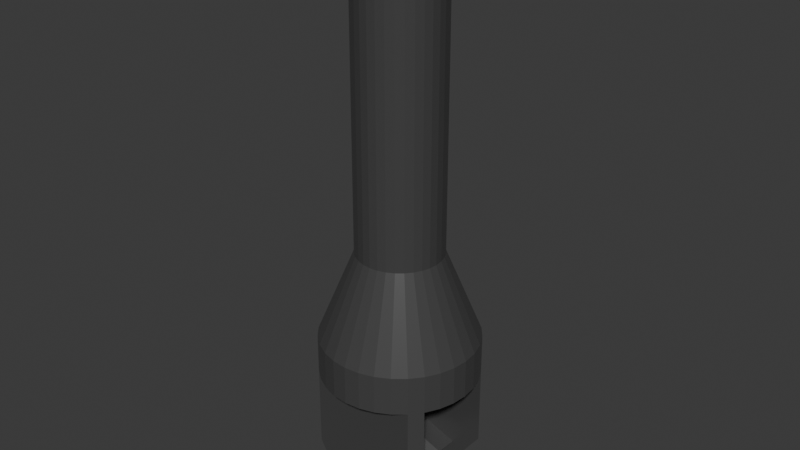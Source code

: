 # Source: light_rig.blend  (saved by Blender 4.3.34; exported with 4.5.12 LTS)
import bpy
from mathutils import Matrix  # noqa: F401  (used for matrix-valued properties, if any)

bpy.ops.wm.read_factory_settings(use_empty=True)
scene = bpy.context.scene
scene.name = 'Scene'

# ---- materials (node trees are filled in below, after node groups)
mat_material_001 = bpy.data.materials.new('Material.001')

# ---- material node trees
mat_material_001.use_nodes = True; mat_material_001.node_tree.nodes.clear()
_N = mat_material_001.node_tree.nodes; _L = mat_material_001.node_tree.links
n0 = _N.new('ShaderNodeBsdfPrincipled'); n0.name = 'Principled BSDF'; n0.location = (10, 300)
n0.inputs[0].default_value = (0.132, 0.132, 0.132, 1.0)
n0.inputs[1].default_value = 0.5591
n0.inputs[2].default_value = 0.2638
n1 = _N.new('ShaderNodeOutputMaterial'); n1.name = 'Material Output'; n1.location = (300, 300)
_L.new(n0.outputs[0], n1.inputs[0])
n1.is_active_output = True

# ---- world
world_world = bpy.data.worlds.new('World'); scene.world = world_world
world_world.use_nodes = True; world_world.node_tree.nodes.clear()
_N = world_world.node_tree.nodes; _L = world_world.node_tree.links
n0 = _N.new('ShaderNodeOutputWorld'); n0.name = 'World Output'; n0.location = (300, 300)
n1 = _N.new('ShaderNodeBackground'); n1.name = 'Background'; n1.location = (10, 300)
n1.inputs[0].default_value = (0.05088, 0.05088, 0.05088, 1.0)
_L.new(n1.outputs[0], n0.inputs[0])
n0.is_active_output = True
world_world.color = (0.05088, 0.05088, 0.05088)
world_world.sun_shadow_jitter_overblur = 0.0

# ---- meshes
me_cylinder = bpy.data.meshes.new('Cylinder')
me_cylinder.from_pydata([(4.418e-09, 0.6082, -1.135), (7.576e-09, 0.3282, 2.3), (0.1187, 0.5965, -1.135), (0.06403, 0.3219, 2.3), (0.2328, 0.5619, -1.135), (0.1256, 0.3032, 2.3), (0.3379, 0.5057, -1.135), (0.1823, 0.2729, 2.3), (0.4301, 0.4301, -1.135), (0.2321, 0.2321, 2.3), (0.5057, 0.3379, -1.135), (0.2729, 0.1823, 2.3), (0.5619, 0.2328, -1.135), (0.3032, 0.1256, 2.3), (0.5965, 0.1187, -1.135), (0.3219, 0.06403, 2.3), (0.6082, -3.927e-09, -1.135), (0.3282, -9.26e-09, 2.3), (0.5965, -0.1187, -1.135), (0.3219, -0.06403, 2.3), (0.5619, -0.2328, -1.135), (0.3032, -0.1256, 2.3), (0.5057, -0.3379, -1.135), (0.2729, -0.1823, 2.3), (0.4301, -0.4301, -1.135), (0.2321, -0.2321, 2.3), (0.3379, -0.5057, -1.135), (0.1823, -0.2729, 2.3), (0.2328, -0.5619, -1.135), (0.1256, -0.3032, 2.3), (0.1187, -0.5965, -1.135), (0.06403, -0.3219, 2.3), (4.418e-09, -0.6082, -1.135), (7.576e-09, -0.3282, 2.3), (-0.1187, -0.5965, -1.135), (-0.06403, -0.3219, 2.3), (-0.2328, -0.5619, -1.135), (-0.1256, -0.3032, 2.3), (-0.3379, -0.5057, -1.135), (-0.1823, -0.2729, 2.3), (-0.4301, -0.4301, -1.135), (-0.2321, -0.2321, 2.3), (-0.5057, -0.3379, -1.135), (-0.2729, -0.1823, 2.3), (-0.5619, -0.2328, -1.135), (-0.3032, -0.1256, 2.3), (-0.5965, -0.1187, -1.135), (-0.3219, -0.06403, 2.3), (-0.6082, -3.927e-09, -1.135), (-0.3282, -9.26e-09, 2.3), (-0.5965, 0.1187, -1.135), (-0.3219, 0.06403, 2.3), (-0.5619, 0.2328, -1.135), (-0.3032, 0.1256, 2.3), (-0.5057, 0.3379, -1.135), (-0.2729, 0.1823, 2.3), (-0.4301, 0.4301, -1.135), (-0.2321, 0.2321, 2.3), (-0.3379, 0.5057, -1.135), (-0.1823, 0.2729, 2.3), (-0.2328, 0.5619, -1.135), (-0.1256, 0.3032, 2.3), (-0.1187, 0.5965, -1.135), (-0.06403, 0.3219, 2.3), (7.576e-09, 0.3282, -0.1516), (0.06403, 0.3219, -0.1516), (0.1256, 0.3032, -0.1516), (0.1823, 0.2729, -0.1516), (0.2321, 0.2321, -0.1516), (0.2729, 0.1823, -0.1516), (0.3032, 0.1256, -0.1516), (0.3219, 0.06403, -0.1516), (0.3282, -9.26e-09, -0.1516), (0.3219, -0.06403, -0.1516), (0.3032, -0.1256, -0.1516), (0.2729, -0.1823, -0.1516), (0.2321, -0.2321, -0.1516), (0.1823, -0.2729, -0.1516), (0.1256, -0.3032, -0.1516), (0.06403, -0.3219, -0.1516), (7.576e-09, -0.3282, -0.1516), (-0.06403, -0.3219, -0.1516), (-0.1256, -0.3032, -0.1516), (-0.1823, -0.2729, -0.1516), (-0.2321, -0.2321, -0.1516), (-0.2729, -0.1823, -0.1516), (-0.3032, -0.1256, -0.1516), (-0.3219, -0.06403, -0.1516), (-0.3282, -9.26e-09, -0.1516), (-0.3219, 0.06403, -0.1516), (-0.3032, 0.1256, -0.1516), (-0.2729, 0.1823, -0.1516), (-0.2321, 0.2321, -0.1516), (-0.1823, 0.2729, -0.1516), (-0.1256, 0.3032, -0.1516), (-0.06403, 0.3219, -0.1516), (0.1187, 0.5965, -0.8312), (0.2328, 0.5619, -0.8312), (0.3379, 0.5057, -0.8312), (0.4301, 0.4301, -0.8312), (0.5057, 0.3379, -0.8312), (0.5619, 0.2328, -0.8312), (0.5965, 0.1187, -0.8312), (0.6082, -3.927e-09, -0.8312), (0.5965, -0.1187, -0.8312), (0.5619, -0.2328, -0.8312), (0.5057, -0.3379, -0.8312), (0.4301, -0.4301, -0.8312), (0.3379, -0.5057, -0.8312), (0.2328, -0.5619, -0.8312), (0.1187, -0.5965, -0.8312), (4.418e-09, -0.6082, -0.8312), (-0.1187, -0.5965, -0.8312), (-0.2328, -0.5619, -0.8312), (-0.3379, -0.5057, -0.8312), (-0.4301, -0.4301, -0.8312), (-0.5057, -0.3379, -0.8312), (-0.5619, -0.2328, -0.8312), (-0.5965, -0.1187, -0.8312), (-0.6082, -3.927e-09, -0.8312), (-0.5965, 0.1187, -0.8312), (-0.5619, 0.2328, -0.8312), (-0.5057, 0.3379, -0.8312), (-0.4301, 0.4301, -0.8312), (-0.3379, 0.5057, -0.8312), (-0.2328, 0.5619, -0.8312), (-0.1187, 0.5965, -0.8312), (4.418e-09, 0.6082, -0.8312), (0.4301, 0.4301, -1.78), (0.5057, 0.3379, -1.766), (0.5057, -0.3379, -1.766), (0.4301, -0.4301, -1.78), (-0.4301, -0.4301, -1.78), (-0.5057, -0.3379, -1.766), (-0.5057, 0.3379, -1.766), (-0.4301, 0.4301, -1.78), (0.0, 0.4301, -1.135), (0.0, 0.3379, -1.135), (0.0, -0.3379, -1.135), (0.0, -0.4301, -1.135), (0.3989, 0.4301, -1.834), (-0.3989, 0.4301, -1.834), (0.0, 0.4301, -1.709), (0.3001, 0.4301, -1.989), (0.1863, 0.4301, -2.113), (0.06316, 0.4301, -2.172), (-0.06316, 0.4301, -2.172), (-0.1863, 0.4301, -2.113), (-0.3001, 0.4301, -1.989), (-0.2602, 0.3379, -1.914), (0.2602, 0.3379, -1.914), (-1.853e-09, 0.3379, -1.821), (-0.2445, 0.3379, -1.935), (-0.1403, 0.3379, -2.039), (-0.0454, 0.3379, -2.082), (0.0454, 0.3379, -2.082), (0.1403, 0.3379, -2.039), (0.2445, 0.3379, -1.935), (0.2602, -0.3379, -1.914), (-0.2602, -0.3379, -1.914), (1.853e-09, -0.3379, -1.821), (0.2445, -0.3379, -1.935), (0.1403, -0.3379, -2.039), (0.0454, -0.3379, -2.082), (-0.0454, -0.3379, -2.082), (-0.1403, -0.3379, -2.039), (-0.2445, -0.3379, -1.935), (-0.3989, -0.4301, -1.834), (0.3989, -0.4301, -1.834), (0.0, -0.4301, -1.709), (-0.3001, -0.4301, -1.989), (-0.1863, -0.4301, -2.113), (-0.06316, -0.4301, -2.172), (0.06316, -0.4301, -2.172), (0.1863, -0.4301, -2.113), (0.3001, -0.4301, -1.989), (0.0, 0.3379, -1.703), (-0.4365, 0.3379, -1.859), (-0.3285, 0.3379, -2.007), (-0.2039, 0.3379, -2.131), (-0.06912, 0.3379, -2.192), (0.06912, 0.3379, -2.192), (0.2039, 0.3379, -2.131), (0.3285, 0.3379, -2.007), (0.4365, 0.3379, -1.859), (0.0, -0.3379, -1.703), (0.4365, -0.3379, -1.859), (0.3285, -0.3379, -2.007), (0.2039, -0.3379, -2.131), (0.06912, -0.3379, -2.192), (-0.06912, -0.3379, -2.192), (-0.2039, -0.3379, -2.131), (-0.3285, -0.3379, -2.007), (-0.4365, -0.3379, -1.859), (-0.1403, -0.1649, -2.039), (-0.2445, -0.1649, -1.935), (-0.2602, -0.1649, -1.914), (9.044e-10, -0.1649, -1.821), (-0.0454, -0.1649, -2.082), (0.0454, -0.1649, -2.082), (0.1403, -0.1649, -2.039), (0.2445, -0.1649, -1.935), (0.2602, -0.1649, -1.914), (-0.2602, 0.169, -1.914), (-0.2445, 0.169, -1.935), (-0.1403, 0.169, -2.039), (-0.0454, 0.169, -2.082), (0.0454, 0.169, -2.082), (0.1403, 0.169, -2.039), (0.2445, 0.169, -1.935), (0.2602, 0.169, -1.914), (-9.266e-10, 0.169, -1.821), (-0.1836, -0.04899, -1.875), (-0.1836, 0.04899, -1.875), (-0.1529, -0.08442, -1.949), (-0.1529, 0.08442, -1.949), (-0.08773, -0.08442, -2.014), (-0.08773, 0.08442, -2.014), (-0.0284, -0.08442, -2.041), (-0.0284, 0.08442, -2.041), (0.0284, -0.08442, -2.041), (0.0284, 0.08442, -2.041), (0.08773, -0.08442, -2.014), (0.08773, 0.08442, -2.014), (0.1529, -0.08442, -1.949), (0.1529, 0.08442, -1.949), (0.1836, -0.04899, -1.875), (0.1836, 0.04899, -1.875), (-4.63e-10, 0.08442, -1.878), (4.63e-10, -0.08442, -1.878), (0.1836, -0.04899, -1.768), (0.1836, 0.04899, -1.768), (-4.63e-10, 0.08442, -1.649), (4.63e-10, -0.08442, -1.649), (-0.1836, -0.04899, -1.768), (-0.1836, 0.04899, -1.768), (0.1628, -0.08442, -1.936), (0.1628, 0.08442, -1.936), (-0.1628, -0.08442, -1.936), (-0.1628, 0.08442, -1.936), (0.1628, -0.08442, -1.707), (0.1628, 0.08442, -1.707), (-0.1628, -0.08442, -1.707), (-0.1628, 0.08442, -1.707)], [], [(64, 1, 3, 65), (65, 3, 5, 66), (66, 5, 7, 67), (67, 7, 9, 68), (68, 9, 11, 69), (69, 11, 13, 70), (70, 13, 15, 71), (71, 15, 17, 72), (72, 17, 19, 73), (73, 19, 21, 74), (74, 21, 23, 75), (75, 23, 25, 76), (76, 25, 27, 77), (77, 27, 29, 78), (78, 29, 31, 79), (79, 31, 33, 80), (80, 33, 35, 81), (81, 35, 37, 82), (82, 37, 39, 83), (83, 39, 41, 84), (84, 41, 43, 85), (85, 43, 45, 86), (86, 45, 47, 87), (87, 47, 49, 88), (88, 49, 51, 89), (89, 51, 53, 90), (90, 53, 55, 91), (91, 55, 57, 92), (92, 57, 59, 93), (93, 59, 61, 94), (3, 1, 63, 61, 59, 57, 55, 53, 51, 49, 47, 45, 43, 41, 39, 37, 35, 33, 31, 29, 27, 25, 23, 21, 19, 17, 15, 13, 11, 9, 7, 5), (94, 61, 63, 95), (95, 63, 1, 64), (0, 2, 4, 6, 8, 136, 56, 58, 60, 62), (126, 95, 64, 127), (125, 94, 95, 126), (124, 93, 94, 125), (123, 92, 93, 124), (122, 91, 92, 123), (121, 90, 91, 122), (120, 89, 90, 121), (119, 88, 89, 120), (118, 87, 88, 119), (117, 86, 87, 118), (116, 85, 86, 117), (115, 84, 85, 116), (114, 83, 84, 115), (113, 82, 83, 114), (112, 81, 82, 113), (111, 80, 81, 112), (110, 79, 80, 111), (109, 78, 79, 110), (108, 77, 78, 109), (107, 76, 77, 108), (106, 75, 76, 107), (105, 74, 75, 106), (104, 73, 74, 105), (103, 72, 73, 104), (102, 71, 72, 103), (101, 70, 71, 102), (100, 69, 70, 101), (99, 68, 69, 100), (98, 67, 68, 99), (97, 66, 67, 98), (96, 65, 66, 97), (127, 64, 65, 96), (0, 127, 96, 2), (2, 96, 97, 4), (4, 97, 98, 6), (6, 98, 99, 8), (8, 99, 100, 10), (10, 100, 101, 12), (12, 101, 102, 14), (14, 102, 103, 16), (16, 103, 104, 18), (18, 104, 105, 20), (20, 105, 106, 22), (22, 106, 107, 24), (24, 107, 108, 26), (26, 108, 109, 28), (28, 109, 110, 30), (30, 110, 111, 32), (32, 111, 112, 34), (34, 112, 113, 36), (36, 113, 114, 38), (38, 114, 115, 40), (40, 115, 116, 42), (42, 116, 117, 44), (44, 117, 118, 46), (46, 118, 119, 48), (48, 119, 120, 50), (50, 120, 121, 52), (52, 121, 122, 54), (54, 122, 123, 56), (56, 123, 124, 58), (58, 124, 125, 60), (60, 125, 126, 62), (62, 126, 127, 0), (56, 136, 142, 141, 135), (54, 137, 10, 12, 14, 16, 18, 20, 22, 138, 42, 44, 46, 48, 50, 52), (8, 10, 129, 128), (40, 139, 24, 26, 28, 30, 32, 34, 36, 38), (42, 138, 185, 193, 133), (10, 137, 176, 184, 129), (54, 56, 135, 134), (22, 24, 131, 130), (133, 193, 167, 132), (40, 42, 133, 132), (135, 141, 177, 134), (137, 54, 134, 177, 176), (138, 22, 130, 186, 185), (140, 128, 129, 184), (24, 139, 169, 168, 131), (186, 130, 131, 168), (139, 40, 132, 167, 169), (140, 143, 142), (143, 144, 142), (144, 145, 142), (145, 146, 142), (146, 147, 142), (147, 148, 142), (148, 141, 142), (221, 219, 206, 207), (223, 221, 207, 208), (225, 223, 208, 209), (237, 225, 209, 210), (228, 237, 210, 211), (203, 211, 151, 149), (204, 203, 149, 152), (205, 204, 152, 153), (206, 205, 153, 154), (207, 206, 154, 155), (208, 207, 155, 156), (209, 208, 156, 157), (210, 209, 157, 150), (211, 210, 150, 151), (167, 170, 169), (170, 171, 169), (171, 172, 169), (172, 173, 169), (173, 174, 169), (174, 175, 169), (175, 168, 169), (140, 184, 183, 143), (143, 183, 182, 144), (144, 182, 181, 145), (145, 181, 180, 146), (146, 180, 179, 147), (147, 179, 178, 148), (148, 178, 177, 141), (186, 168, 175, 187), (187, 175, 174, 188), (188, 174, 173, 189), (189, 173, 172, 190), (190, 172, 171, 191), (191, 171, 170, 192), (192, 170, 167, 193), (136, 8, 128, 140, 142), (149, 151, 176, 177), (152, 149, 177, 178), (153, 152, 178, 179), (154, 153, 179, 180), (155, 154, 180, 181), (156, 155, 181, 182), (157, 156, 182, 183), (150, 157, 183, 184), (151, 150, 184, 176), (158, 160, 185, 186), (161, 158, 186, 187), (162, 161, 187, 188), (163, 162, 188, 189), (164, 163, 189, 190), (165, 164, 190, 191), (166, 165, 191, 192), (159, 166, 192, 193), (160, 159, 193, 185), (219, 217, 205, 206), (217, 215, 204, 205), (239, 228, 211, 203), (195, 196, 238, 214), (159, 160, 197, 196), (166, 159, 196, 195), (165, 166, 195, 194), (164, 165, 194, 198), (160, 158, 202, 197), (158, 161, 201, 202), (161, 162, 200, 201), (162, 163, 199, 200), (163, 164, 198, 199), (197, 202, 236, 229), (202, 201, 224, 236), (201, 200, 222, 224), (200, 199, 220, 222), (199, 198, 218, 220), (198, 194, 216, 218), (194, 195, 214, 216), (215, 239, 203, 204), (234, 235, 231, 230), (225, 237, 236, 224), (223, 225, 224, 222), (221, 223, 222, 220), (219, 221, 220, 218), (217, 219, 218, 216), (215, 217, 216, 214), (239, 215, 214, 238), (238, 229, 233, 242), (196, 197, 229, 238), (241, 232, 233, 240), (232, 243, 242, 233), (212, 234, 230, 226), (228, 239, 243, 232), (229, 236, 240, 233), (237, 228, 232, 241), (227, 226, 236, 237), (212, 213, 239, 238), (230, 231, 241, 240), (235, 234, 242, 243), (234, 212, 238, 242), (231, 227, 237, 241), (226, 230, 240, 236), (213, 235, 243, 239), (235, 213, 227, 231), (213, 212, 226, 227)])
_uv = me_cylinder.uv_layers.new(name='UVMap')
_uv.uv.foreach_set('vector', [1.0, 0.75, 1.0, 1.0, 0.9688, 1.0, 0.9688, 0.75, 0.9688, 0.75, 0.9688, 1.0, 0.9375, 1.0, 0.9375, 0.75, 0.9375, 0.75, 0.9375, 1.0, 0.9062, 1.0, 0.9062, 0.75, 0.9062, 0.75, 0.9062, 1.0, 0.875, 1.0, 0.875, 0.75, 0.875, 0.75, 0.875, 1.0, 0.8438, 1.0, 0.8438, 0.75, 0.8438, 0.75, 0.8438, 1.0, 0.8125, 1.0, 0.8125, 0.75, 0.8125, 0.75, 0.8125, 1.0, 0.7812, 1.0, 0.7812, 0.75, 0.7812, 0.75, 0.7812, 1.0, 0.75, 1.0, 0.75, 0.75, 0.75, 0.75, 0.75, 1.0, 0.7188, 1.0, 0.7188, 0.75, 0.7188, 0.75, 0.7188, 1.0, 0.6875, 1.0, 0.6875, 0.75, 0.6875, 0.75, 0.6875, 1.0, 0.6562, 1.0, 0.6562, 0.75, 0.6562, 0.75, 0.6562, 1.0, 0.625, 1.0, 0.625, 0.75, 0.625, 0.75, 0.625, 1.0, 0.5938, 1.0, 0.5938, 0.75, 0.5938, 0.75, 0.5938, 1.0, 0.5625, 1.0, 0.5625, 0.75, 0.5625, 0.75, 0.5625, 1.0, 0.5312, 1.0, 0.5312, 0.75, 0.5312, 0.75, 0.5312, 1.0, 0.5, 1.0, 0.5, 0.75, 0.5, 0.75, 0.5, 1.0, 0.4688, 1.0, 0.4688, 0.75, 0.4688, 0.75, 0.4688, 1.0, 0.4375, 1.0, 0.4375, 0.75, 0.4375, 0.75, 0.4375, 1.0, 0.4062, 1.0, 0.4062, 0.75, 0.4062, 0.75, 0.4062, 1.0, 0.375, 1.0, 0.375, 0.75, 0.375, 0.75, 0.375, 1.0, 0.3438, 1.0, 0.3438, 0.75, 0.3438, 0.75, 0.3438, 1.0, 0.3125, 1.0, 0.3125, 0.75, 0.3125, 0.75, 0.3125, 1.0, 0.2812, 1.0, 0.2812, 0.75, 0.2812, 0.75, 0.2812, 1.0, 0.25, 1.0, 0.25, 0.75, 0.25, 0.75, 0.25, 1.0, 0.2188, 1.0, 0.2188, 0.75, 0.2188, 0.75, 0.2188, 1.0, 0.1875, 1.0, 0.1875, 0.75, 0.1875, 0.75, 0.1875, 1.0, 0.1562, 1.0, 0.1562, 0.75, 0.1562, 0.75, 0.1562, 1.0, 0.125, 1.0, 0.125, 0.75, 0.125, 0.75, 0.125, 1.0, 0.09375, 1.0, 0.09375, 0.75, 0.09375, 0.75, 0.09375, 1.0, 0.0625, 1.0, 0.0625, 0.75, 0.2968, 0.4854, 0.25, 0.49, 0.2032, 0.4854, 0.1582, 0.4717, 0.1167, 0.4496, 0.08029, 0.4197, 0.05045, 0.3833, 0.02827, 0.3418, 0.01461, 0.2968, 0.01, 0.25, 0.01461, 0.2032, 0.02827, 0.1582, 0.05045, 0.1167, 0.08029, 0.08029, 0.1167, 0.05045, 0.1582, 0.02827, 0.2032, 0.01461, 0.25, 0.01, 0.2968, 0.01461, 0.3418, 0.02827, 0.3833, 0.05045, 0.4197, 0.08029, 0.4496, 0.1167, 0.4717, 0.1582, 0.4854, 0.2032, 0.49, 0.25, 0.4854, 0.2968, 0.4717, 0.3418, 0.4496, 0.3833, 0.4197, 0.4197, 0.3833, 0.4496, 0.3418, 0.4717, 0.0625, 0.75, 0.0625, 1.0, 0.03125, 1.0, 0.03125, 0.75, 0.03125, 0.75, 0.03125, 1.0, 0.0, 1.0, 0.0, 0.75, 0.75, 0.49, 0.7968, 0.4854, 0.8418, 0.4717, 0.8833, 0.4496, 0.9197, 0.4197, 0.75, 0.4197, 0.5803, 0.4197, 0.6167, 0.4496, 0.6582, 0.4717, 0.7032, 0.4854, 0.03125, 0.625, 0.03125, 0.75, 0.0, 0.75, 0.0, 0.625, 0.0625, 0.625, 0.0625, 0.75, 0.03125, 0.75, 0.03125, 0.625, 0.09375, 0.625, 0.09375, 0.75, 0.0625, 0.75, 0.0625, 0.625, 0.125, 0.625, 0.125, 0.75, 0.09375, 0.75, 0.09375, 0.625, 0.1562, 0.625, 0.1562, 0.75, 0.125, 0.75, 0.125, 0.625, 0.1875, 0.625, 0.1875, 0.75, 0.1562, 0.75, 0.1562, 0.625, 0.2188, 0.625, 0.2188, 0.75, 0.1875, 0.75, 0.1875, 0.625, 0.25, 0.625, 0.25, 0.75, 0.2188, 0.75, 0.2188, 0.625, 0.2812, 0.625, 0.2812, 0.75, 0.25, 0.75, 0.25, 0.625, 0.3125, 0.625, 0.3125, 0.75, 0.2812, 0.75, 0.2812, 0.625, 0.3438, 0.625, 0.3438, 0.75, 0.3125, 0.75, 0.3125, 0.625, 0.375, 0.625, 0.375, 0.75, 0.3438, 0.75, 0.3438, 0.625, 0.4062, 0.625, 0.4062, 0.75, 0.375, 0.75, 0.375, 0.625, 0.4375, 0.625, 0.4375, 0.75, 0.4062, 0.75, 0.4062, 0.625, 0.4688, 0.625, 0.4688, 0.75, 0.4375, 0.75, 0.4375, 0.625, 0.5, 0.625, 0.5, 0.75, 0.4688, 0.75, 0.4688, 0.625, 0.5312, 0.625, 0.5312, 0.75, 0.5, 0.75, 0.5, 0.625, 0.5625, 0.625, 0.5625, 0.75, 0.5312, 0.75, 0.5312, 0.625, 0.5938, 0.625, 0.5938, 0.75, 0.5625, 0.75, 0.5625, 0.625, 0.625, 0.625, 0.625, 0.75, 0.5938, 0.75, 0.5938, 0.625, 0.6562, 0.625, 0.6562, 0.75, 0.625, 0.75, 0.625, 0.625, 0.6875, 0.625, 0.6875, 0.75, 0.6562, 0.75, 0.6562, 0.625, 0.7188, 0.625, 0.7188, 0.75, 0.6875, 0.75, 0.6875, 0.625, 0.75, 0.625, 0.75, 0.75, 0.7188, 0.75, 0.7188, 0.625, 0.7812, 0.625, 0.7812, 0.75, 0.75, 0.75, 0.75, 0.625, 0.8125, 0.625, 0.8125, 0.75, 0.7812, 0.75, 0.7812, 0.625, 0.8438, 0.625, 0.8438, 0.75, 0.8125, 0.75, 0.8125, 0.625, 0.875, 0.625, 0.875, 0.75, 0.8438, 0.75, 0.8438, 0.625, 0.9062, 0.625, 0.9062, 0.75, 0.875, 0.75, 0.875, 0.625, 0.9375, 0.625, 0.9375, 0.75, 0.9062, 0.75, 0.9062, 0.625, 0.9688, 0.625, 0.9688, 0.75, 0.9375, 0.75, 0.9375, 0.625, 1.0, 0.625, 1.0, 0.75, 0.9688, 0.75, 0.9688, 0.625, 1.0, 0.5, 1.0, 0.625, 0.9688, 0.625, 0.9688, 0.5, 0.9688, 0.5, 0.9688, 0.625, 0.9375, 0.625, 0.9375, 0.5, 0.9375, 0.5, 0.9375, 0.625, 0.9062, 0.625, 0.9062, 0.5, 0.9062, 0.5, 0.9062, 0.625, 0.875, 0.625, 0.875, 0.5, 0.875, 0.5, 0.875, 0.625, 0.8438, 0.625, 0.8438, 0.5, 0.8438, 0.5, 0.8438, 0.625, 0.8125, 0.625, 0.8125, 0.5, 0.8125, 0.5, 0.8125, 0.625, 0.7812, 0.625, 0.7812, 0.5, 0.7812, 0.5, 0.7812, 0.625, 0.75, 0.625, 0.75, 0.5, 0.75, 0.5, 0.75, 0.625, 0.7188, 0.625, 0.7188, 0.5, 0.7188, 0.5, 0.7188, 0.625, 0.6875, 0.625, 0.6875, 0.5, 0.6875, 0.5, 0.6875, 0.625, 0.6562, 0.625, 0.6562, 0.5, 0.6562, 0.5, 0.6562, 0.625, 0.625, 0.625, 0.625, 0.5, 0.625, 0.5, 0.625, 0.625, 0.5938, 0.625, 0.5938, 0.5, 0.5938, 0.5, 0.5938, 0.625, 0.5625, 0.625, 0.5625, 0.5, 0.5625, 0.5, 0.5625, 0.625, 0.5312, 0.625, 0.5312, 0.5, 0.5312, 0.5, 0.5312, 0.625, 0.5, 0.625, 0.5, 0.5, 0.5, 0.5, 0.5, 0.625, 0.4688, 0.625, 0.4688, 0.5, 0.4688, 0.5, 0.4688, 0.625, 0.4375, 0.625, 0.4375, 0.5, 0.4375, 0.5, 0.4375, 0.625, 0.4062, 0.625, 0.4062, 0.5, 0.4062, 0.5, 0.4062, 0.625, 0.375, 0.625, 0.375, 0.5, 0.375, 0.5, 0.375, 0.625, 0.3438, 0.625, 0.3438, 0.5, 0.3438, 0.5, 0.3438, 0.625, 0.3125, 0.625, 0.3125, 0.5, 0.3125, 0.5, 0.3125, 0.625, 0.2812, 0.625, 0.2812, 0.5, 0.2812, 0.5, 0.2812, 0.625, 0.25, 0.625, 0.25, 0.5, 0.25, 0.5, 0.25, 0.625, 0.2188, 0.625, 0.2188, 0.5, 0.2188, 0.5, 0.2188, 0.625, 0.1875, 0.625, 0.1875, 0.5, 0.1875, 0.5, 0.1875, 0.625, 0.1562, 0.625, 0.1562, 0.5, 0.1562, 0.5, 0.1562, 0.625, 0.125, 0.625, 0.125, 0.5, 0.125, 0.5, 0.125, 0.625, 0.09375, 0.625, 0.09375, 0.5, 0.09375, 0.5, 0.09375, 0.625, 0.0625, 0.625, 0.0625, 0.5, 0.0625, 0.5, 0.0625, 0.625, 0.03125, 0.625, 0.03125, 0.5, 0.03125, 0.5, 0.03125, 0.625, 0.0, 0.625, 0.0, 0.5, 0.5803, 0.4197, 0.75, 0.4197, 0.75, 0.4197, 0.5926, 0.4197, 0.5803, 0.4197, 0.5504, 0.3833, 0.75, 0.3833, 0.9496, 0.3833, 0.9717, 0.3418, 0.9854, 0.2968, 0.99, 0.25, 0.9854, 0.2032, 0.9717, 0.1582, 0.9496, 0.1167, 0.75, 0.1167, 0.5504, 0.1167, 0.5283, 0.1582, 0.5146, 0.2032, 0.51, 0.25, 0.5146, 0.2968, 0.5283, 0.3418, 0.875, 0.5, 0.8438, 0.5, 0.8438, 0.5, 0.875, 0.5, 0.5803, 0.08029, 0.75, 0.08029, 0.9197, 0.08029, 0.8833, 0.05045, 0.8418, 0.02827, 0.7968, 0.01461, 0.75, 0.01, 0.7032, 0.01461, 0.6582, 0.02827, 0.6167, 0.05045, 0.5504, 0.1167, 0.75, 0.1167, 0.75, 0.1167, 0.5777, 0.1167, 0.5504, 0.1167, 0.9496, 0.3833, 0.75, 0.3833, 0.75, 0.3833, 0.9223, 0.3833, 0.9496, 0.3833, 0.1562, 0.5, 0.125, 0.5, 0.125, 0.5, 0.1562, 0.5, 0.6562, 0.5, 0.625, 0.5, 0.625, 0.5, 0.6562, 0.5, 0.5504, 0.1167, 0.5777, 0.1167, 0.5926, 0.08029, 0.5803, 0.08029, 0.375, 0.5, 0.3438, 0.5, 0.3438, 0.5, 0.375, 0.5, 0.5803, 0.4197, 0.5926, 0.4197, 0.5777, 0.3833, 0.5504, 0.3833, 0.75, 0.3833, 0.5504, 0.3833, 0.5504, 0.3833, 0.5777, 0.3833, 0.75, 0.3833, 0.75, 0.1167, 0.9496, 0.1167, 0.9496, 0.1167, 0.9223, 0.1167, 0.75, 0.1167, 0.9074, 0.4197, 0.9197, 0.4197, 0.9496, 0.3833, 0.9223, 0.3833, 0.9197, 0.08029, 0.75, 0.08029, 0.75, 0.08029, 0.9074, 0.08029, 0.9197, 0.08029, 0.9223, 0.1167, 0.9496, 0.1167, 0.9197, 0.08029, 0.9074, 0.08029, 0.75, 0.08029, 0.5803, 0.08029, 0.5803, 0.08029, 0.5926, 0.08029, 0.75, 0.08029, 0.9074, 0.4197, 0.8724, 0.4214, 0.75, 0.4197, 0.8724, 0.4214, 0.8399, 0.4264, 0.75, 0.4197, 0.8399, 0.4264, 0.8119, 0.4349, 0.75, 0.4197, 0.8119, 0.4349, 0.7899, 0.4463, 0.75, 0.4197, 0.7899, 0.4463, 0.7745, 0.4599, 0.75, 0.4197, 0.7745, 0.4599, 0.7658, 0.4748, 0.75, 0.4197, 0.7658, 0.4748, 0.7643, 0.4902, 0.75, 0.4197, 0.7427, 0.3136, 0.7252, 0.3061, 0.7212, 0.3211, 0.7387, 0.3287, 0.759, 0.3223, 0.7427, 0.3136, 0.7387, 0.3287, 0.7546, 0.3375, 0.7741, 0.333, 0.759, 0.3223, 0.7546, 0.3375, 0.7686, 0.3486, 0.776, 0.3347, 0.7741, 0.333, 0.7686, 0.3486, 0.7703, 0.3505, 0.7487, 0.3038, 0.776, 0.3347, 0.7703, 0.3505, 0.7483, 0.3174, 0.673, 0.3061, 0.7483, 0.3174, 0.7467, 0.3847, 0.6447, 0.3844, 0.6772, 0.3069, 0.673, 0.3061, 0.6447, 0.3844, 0.6501, 0.3847, 0.7013, 0.3139, 0.6772, 0.3069, 0.6501, 0.3847, 0.6793, 0.3896, 0.7212, 0.3211, 0.7013, 0.3139, 0.6793, 0.3896, 0.7011, 0.396, 0.7387, 0.3287, 0.7212, 0.3211, 0.7011, 0.396, 0.7186, 0.4036, 0.7546, 0.3375, 0.7387, 0.3287, 0.7186, 0.4036, 0.7326, 0.4132, 0.7686, 0.3486, 0.7546, 0.3375, 0.7326, 0.4132, 0.7415, 0.4264, 0.7703, 0.3505, 0.7686, 0.3486, 0.7415, 0.4264, 0.742, 0.4287, 0.7483, 0.3174, 0.7703, 0.3505, 0.742, 0.4287, 0.7467, 0.3847, 0.5926, 0.08029, 0.6276, 0.07864, 0.75, 0.08029, 0.6276, 0.07864, 0.6601, 0.07358, 0.75, 0.08029, 0.6601, 0.07358, 0.6881, 0.06513, 0.75, 0.08029, 0.6881, 0.06513, 0.7101, 0.05371, 0.75, 0.08029, 0.7101, 0.05371, 0.7255, 0.04009, 0.75, 0.08029, 0.7255, 0.04009, 0.7342, 0.02521, 0.75, 0.08029, 0.7342, 0.02521, 0.7357, 0.009843, 0.75, 0.08029, 0.9074, 0.4197, 0.9223, 0.3833, 0.8837, 0.385, 0.8724, 0.4214, 0.8724, 0.4214, 0.8837, 0.385, 0.8472, 0.3902, 0.8399, 0.4264, 0.8399, 0.4264, 0.8472, 0.3902, 0.8151, 0.3989, 0.8119, 0.4349, 0.8119, 0.4349, 0.8151, 0.3989, 0.6849, 0.3989, 0.6881, 0.4349, 0.6881, 0.4349, 0.6849, 0.3989, 0.6528, 0.3902, 0.6601, 0.4264, 0.6601, 0.4264, 0.6528, 0.3902, 0.6163, 0.385, 0.6276, 0.4214, 0.6276, 0.4214, 0.6163, 0.385, 0.5777, 0.3833, 0.5926, 0.4197, 0.9223, 0.1167, 0.9074, 0.08029, 0.8724, 0.07864, 0.8837, 0.115, 0.8837, 0.115, 0.8724, 0.07864, 0.8399, 0.07358, 0.8472, 0.1098, 0.8472, 0.1098, 0.8399, 0.07358, 0.8119, 0.06513, 0.8151, 0.1011, 0.8151, 0.1011, 0.8119, 0.06513, 0.6881, 0.06513, 0.6849, 0.1011, 0.6849, 0.1011, 0.6881, 0.06513, 0.6601, 0.07358, 0.6528, 0.1098, 0.6528, 0.1098, 0.6601, 0.07358, 0.6276, 0.07864, 0.6163, 0.115, 0.6163, 0.115, 0.6276, 0.07864, 0.5926, 0.08029, 0.5777, 0.1167, 0.75, 0.4197, 0.9197, 0.4197, 0.9197, 0.4197, 0.9074, 0.4197, 0.75, 0.4197, 0.6447, 0.3844, 0.7467, 0.3847, 0.75, 0.3833, 0.5777, 0.3833, 0.6501, 0.3847, 0.6447, 0.3844, 0.5777, 0.3833, 0.6163, 0.385, 0.6793, 0.3896, 0.6501, 0.3847, 0.6163, 0.385, 0.6528, 0.3902, 0.7011, 0.396, 0.6793, 0.3896, 0.6528, 0.3902, 0.6849, 0.3989, 0.7186, 0.4036, 0.7011, 0.396, 0.6849, 0.3989, 0.7104, 0.4108, 0.7326, 0.4132, 0.7186, 0.4036, 0.7104, 0.4108, 0.7283, 0.4252, 0.7415, 0.4264, 0.7326, 0.4132, 0.7283, 0.4252, 0.7388, 0.4411, 0.742, 0.4287, 0.7415, 0.4264, 0.7388, 0.4411, 0.7422, 0.4572, 0.7467, 0.3847, 0.742, 0.4287, 0.7422, 0.4572, 0.75, 0.3833, 0.8553, 0.1156, 0.7533, 0.1153, 0.75, 0.1167, 0.9223, 0.1167, 0.8499, 0.1153, 0.8553, 0.1156, 0.9223, 0.1167, 0.8837, 0.115, 0.8207, 0.1104, 0.8499, 0.1153, 0.8837, 0.115, 0.8472, 0.1098, 0.7989, 0.104, 0.8207, 0.1104, 0.8472, 0.1098, 0.8151, 0.1011, 0.7814, 0.09644, 0.7989, 0.104, 0.8151, 0.1011, 0.7896, 0.08924, 0.7674, 0.0868, 0.7814, 0.09644, 0.7896, 0.08924, 0.7717, 0.07476, 0.7585, 0.0736, 0.7674, 0.0868, 0.7717, 0.07476, 0.7612, 0.0589, 0.758, 0.07125, 0.7585, 0.0736, 0.7612, 0.0589, 0.7578, 0.04279, 0.7533, 0.1153, 0.758, 0.07125, 0.7578, 0.04279, 0.75, 0.1167, 0.7252, 0.3061, 0.7058, 0.2987, 0.7013, 0.3139, 0.7212, 0.3211, 0.7058, 0.2987, 0.6827, 0.2913, 0.6772, 0.3069, 0.7013, 0.3139, 0.6787, 0.2904, 0.7487, 0.3038, 0.7483, 0.3174, 0.673, 0.3061, 0.7307, 0.1532, 0.729, 0.1514, 0.724, 0.1653, 0.7259, 0.167, 0.758, 0.07125, 0.7533, 0.1153, 0.7516, 0.1843, 0.729, 0.1514, 0.7585, 0.0736, 0.758, 0.07125, 0.729, 0.1514, 0.7307, 0.1532, 0.7674, 0.0868, 0.7585, 0.0736, 0.7307, 0.1532, 0.7449, 0.1643, 0.7814, 0.09644, 0.7674, 0.0868, 0.7449, 0.1643, 0.7608, 0.1731, 0.7533, 0.1153, 0.8553, 0.1156, 0.8263, 0.1958, 0.7516, 0.1843, 0.8553, 0.1156, 0.8499, 0.1153, 0.8221, 0.1949, 0.8263, 0.1958, 0.8499, 0.1153, 0.8207, 0.1104, 0.7981, 0.1879, 0.8221, 0.1949, 0.8207, 0.1104, 0.7989, 0.104, 0.7784, 0.1806, 0.7981, 0.1879, 0.7989, 0.104, 0.7814, 0.09644, 0.7608, 0.1731, 0.7784, 0.1806, 0.7516, 0.1843, 0.8263, 0.1958, 0.8213, 0.2096, 0.7513, 0.1962, 0.8263, 0.1958, 0.8221, 0.1949, 0.8173, 0.2087, 0.8213, 0.2096, 0.8221, 0.1949, 0.7981, 0.1879, 0.7942, 0.2013, 0.8173, 0.2087, 0.7981, 0.1879, 0.7784, 0.1806, 0.7748, 0.1939, 0.7942, 0.2013, 0.7784, 0.1806, 0.7608, 0.1731, 0.7573, 0.1864, 0.7748, 0.1939, 0.7608, 0.1731, 0.7449, 0.1643, 0.741, 0.1777, 0.7573, 0.1864, 0.7449, 0.1643, 0.7307, 0.1532, 0.7259, 0.167, 0.741, 0.1777, 0.6827, 0.2913, 0.6787, 0.2904, 0.673, 0.3061, 0.6772, 0.3069, 0.713, 0.1957, 0.6897, 0.26, 0.787, 0.3043, 0.8103, 0.24, 0.7741, 0.333, 0.776, 0.3347, 0.8213, 0.2096, 0.8173, 0.2087, 0.759, 0.3223, 0.7741, 0.333, 0.8173, 0.2087, 0.7942, 0.2013, 0.7427, 0.3136, 0.759, 0.3223, 0.7942, 0.2013, 0.7748, 0.1939, 0.7252, 0.3061, 0.7427, 0.3136, 0.7748, 0.1939, 0.7573, 0.1864, 0.7058, 0.2987, 0.7252, 0.3061, 0.7573, 0.1864, 0.741, 0.1777, 0.6827, 0.2913, 0.7058, 0.2987, 0.741, 0.1777, 0.7259, 0.167, 0.6787, 0.2904, 0.6827, 0.2913, 0.7259, 0.167, 0.724, 0.1653, 0.724, 0.1653, 0.7513, 0.1962, 0.7513, 0.1962, 0.724, 0.1653, 0.729, 0.1514, 0.7516, 0.1843, 0.7513, 0.1962, 0.724, 0.1653, 0.776, 0.3347, 0.7487, 0.3038, 0.7513, 0.1962, 0.8213, 0.2096, 0.7487, 0.3038, 0.6787, 0.2904, 0.724, 0.1653, 0.7513, 0.1962, 0.713, 0.1957, 0.713, 0.1957, 0.8103, 0.24, 0.8103, 0.24, 0.7487, 0.3038, 0.6787, 0.2904, 0.6787, 0.2904, 0.7487, 0.3038, 0.7513, 0.1962, 0.8213, 0.2096, 0.8213, 0.2096, 0.7513, 0.1962, 0.776, 0.3347, 0.7487, 0.3038, 0.7487, 0.3038, 0.776, 0.3347, 0.787, 0.3043, 0.8103, 0.24, 0.8213, 0.2096, 0.776, 0.3347, 0.713, 0.1957, 0.6897, 0.26, 0.6787, 0.2904, 0.724, 0.1653, 0.8103, 0.24, 0.787, 0.3043, 0.776, 0.3347, 0.8213, 0.2096, 0.6897, 0.26, 0.713, 0.1957, 0.724, 0.1653, 0.6787, 0.2904, 0.713, 0.1957, 0.713, 0.1957, 0.724, 0.1653, 0.724, 0.1653, 0.787, 0.3043, 0.787, 0.3043, 0.776, 0.3347, 0.776, 0.3347, 0.8103, 0.24, 0.8103, 0.24, 0.8213, 0.2096, 0.8213, 0.2096, 0.6897, 0.26, 0.6897, 0.26, 0.6787, 0.2904, 0.6787, 0.2904, 0.6897, 0.26, 0.6897, 0.26, 0.787, 0.3043, 0.787, 0.3043, 0.6897, 0.26, 0.713, 0.1957, 0.8103, 0.24, 0.787, 0.3043])
me_cylinder.materials.append(mat_material_001)
me_cylinder.update()

# ---- objects
ob_cylinder = bpy.data.objects.new('Cylinder', me_cylinder)

# ---- transforms, parenting, visibility, modifiers, constraints
ob_cylinder.location = (0.0, 0.0, 0.3775)
ob_cylinder.scale = (0.3716, 0.3716, 0.3716)

# ---- collection membership
scene.collection.objects.link(ob_cylinder)

# ---- scene / render settings (as saved in the file)
scene.frame_start = 1; scene.frame_end = 250; scene.frame_set(1)
scene.render.engine = 'BLENDER_EEVEE_NEXT'
bpy.context.view_layer.update()

# ---- added for rendering (the .blend has no active camera and no usable light): camera, sun
cam_auto = bpy.data.cameras.new('AutoCamera')
cam_auto.lens = 50.0
cam_auto.sensor_width = 36.0
cam_auto.clip_end = 1000.0
ob_auto_camera = bpy.data.objects.new('AutoCamera', cam_auto)
scene.collection.objects.link(ob_auto_camera)
ob_auto_camera.location = (1.65399, -1.98479, 1.72089)
ob_auto_camera.rotation_euler = (1.09748, -7.21219e-08, 0.694738)
scene.camera = ob_auto_camera
light_auto_sun = bpy.data.lights.new('AutoSun', 'SUN')
light_auto_sun.energy = 3.0
light_auto_sun.angle = 0.0523599
ob_auto_sun = bpy.data.objects.new('AutoSun', light_auto_sun)
scene.collection.objects.link(ob_auto_sun)
ob_auto_sun.rotation_euler = (0.872665, 0.174533, 0.523599)
bpy.context.view_layer.update()
